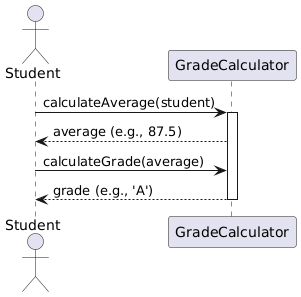

The diagram above was rendered by PlantUML. Its source (embedded in the PNG):
@startuml
actor Student
participant GradeCalculator

Student -> GradeCalculator: calculateAverage(student)
activate GradeCalculator
GradeCalculator --> Student: average (e.g., 87.5)
Student -> GradeCalculator: calculateGrade(average)
GradeCalculator --> Student: grade (e.g., 'A')
deactivate GradeCalculator
@enduml